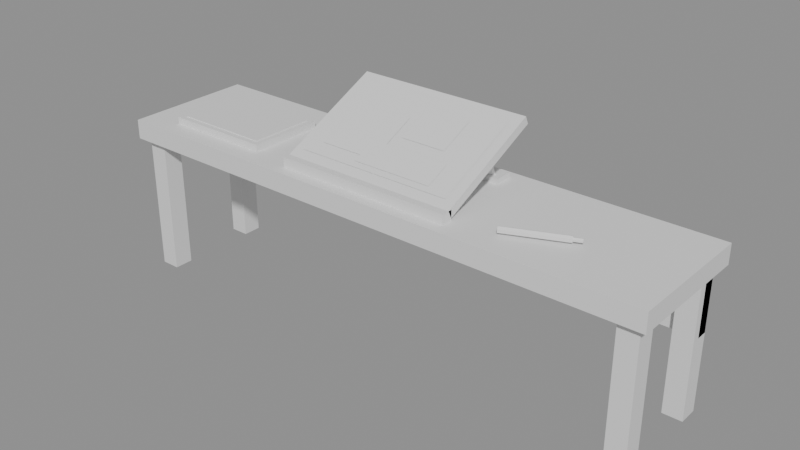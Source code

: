 # Source: illust_desk_tablet.blend  (saved by Blender 5.2.44; exported with 4.5.12 LTS)
import bpy
from mathutils import Matrix  # noqa: F401  (used for matrix-valued properties, if any)

bpy.ops.wm.read_factory_settings(use_empty=True)
scene = bpy.context.scene
scene.name = 'Scene'

# ---- collections
col_illust_desk_tablet_gridguides = bpy.data.collections.new('illust_desk_tablet_GridGuides'); scene.collection.children.link(col_illust_desk_tablet_gridguides)

# ---- materials (node trees are filled in below, after node groups)
mat_halka_vertexcolor = bpy.data.materials.new('HALKA_VertexColor')

# ---- material node trees
mat_halka_vertexcolor.use_nodes = True; mat_halka_vertexcolor.node_tree.nodes.clear()
_N = mat_halka_vertexcolor.node_tree.nodes; _L = mat_halka_vertexcolor.node_tree.links
n0 = _N.new('ShaderNodeBsdfPrincipled'); n0.name = 'Principled BSDF'; n0.location = (-200, 100)
n0.inputs[10].default_value = 0.005
n1 = _N.new('ShaderNodeOutputMaterial'); n1.name = 'Material Output'; n1.location = (200, 100)
_L.new(n0.outputs[0], n1.inputs[0])
n1.is_active_output = True

# ---- meshes
me_illust_desk_tablet_mesh = bpy.data.meshes.new('illust_desk_tablet_Mesh')
me_illust_desk_tablet_mesh.from_pydata([(-0.22, -0.17, 0.36), (-0.22, -0.17, 0.41), (-0.22, 0.17, 0.36), (-0.22, 0.17, 0.41), (1.22, -0.17, 0.36), (1.22, -0.17, 0.41), (1.22, 0.17, 0.36), (1.22, 0.17, 0.41), (-0.2, -0.15, 0.0), (-0.2, -0.15, 0.36), (-0.2, -0.1, 0.0), (-0.2, -0.1, 0.36), (-0.15, -0.15, 0.0), (-0.15, -0.15, 0.36), (-0.15, -0.1, 0.0), (-0.15, -0.1, 0.36), (-0.2, 0.1, 0.0), (-0.2, 0.1, 0.36), (-0.2, 0.15, 0.0), (-0.2, 0.15, 0.36), (-0.15, 0.1, 0.0), (-0.15, 0.1, 0.36), (-0.15, 0.15, 0.0), (-0.15, 0.15, 0.36), (1.15, -0.15, 0.0), (1.15, -0.15, 0.36), (1.15, -0.1, 0.0), (1.15, -0.1, 0.36), (1.2, -0.15, 0.0), (1.2, -0.15, 0.36), (1.2, -0.1, 0.0), (1.2, -0.1, 0.36), (1.15, 0.1, 0.0), (1.15, 0.1, 0.36), (1.15, 0.15, 0.0), (1.15, 0.15, 0.36), (1.2, 0.1, 0.0), (1.2, 0.1, 0.36), (1.2, 0.15, 0.0), (1.2, 0.15, 0.36), (-0.2, 0.12, 0.2), (-0.2, 0.12, 0.36), (-0.2, 0.15, 0.2), (-0.2, 0.15, 0.36), (1.2, 0.12, 0.2), (1.2, 0.12, 0.36), (1.2, 0.15, 0.2), (1.2, 0.15, 0.36), (0.27, -0.12, 0.435), (0.73, -0.12, 0.435), (0.73, 0.1519, 0.5618), (0.27, 0.1519, 0.5618), (0.27, -0.1107, 0.4151), (0.73, -0.1107, 0.4151), (0.73, 0.1612, 0.5418), (0.27, 0.1612, 0.5418), (0.295, -0.09819, 0.4474), (0.705, -0.09819, 0.4474), (0.705, 0.1284, 0.553), (0.295, 0.1284, 0.553), (0.33, -0.06731, 0.464), (0.48, -0.06731, 0.464), (0.48, 0.05957, 0.5231), (0.33, 0.05957, 0.5231), (0.5, 0.005193, 0.4978), (0.62, 0.005193, 0.4978), (0.62, 0.09582, 0.5401), (0.5, 0.09582, 0.5401), (0.44, -0.08544, 0.4555), (0.65, -0.08544, 0.4555), (0.65, -0.022, 0.4851), (0.44, -0.022, 0.4851), (0.3, 0.09462, 0.422), (0.3, 0.09462, 0.41), (0.33, 0.1307, 0.4147), (0.33, 0.09066, 0.5085), (0.342, 0.1196, 0.41), (0.342, 0.07962, 0.5038), (0.33, 0.1086, 0.4053), (0.33, 0.06858, 0.4991), (0.318, 0.1196, 0.41), (0.318, 0.07962, 0.5038), (0.3, 0.1446, 0.41), (0.3, 0.1446, 0.422), (0.36, 0.09462, 0.41), (0.36, 0.09462, 0.422), (0.36, 0.1446, 0.41), (0.36, 0.1446, 0.422), (0.64, 0.09462, 0.422), (0.64, 0.09462, 0.41), (0.67, 0.1307, 0.4147), (0.67, 0.09066, 0.5085), (0.682, 0.1196, 0.41), (0.682, 0.07962, 0.5038), (0.67, 0.1086, 0.4053), (0.67, 0.06858, 0.4991), (0.658, 0.1196, 0.41), (0.658, 0.07962, 0.5038), (0.64, 0.1446, 0.41), (0.64, 0.1446, 0.422), (0.7, 0.09462, 0.41), (0.7, 0.09462, 0.422), (0.7, 0.1446, 0.41), (0.7, 0.1446, 0.422), (0.27, -0.14, 0.41), (0.27, -0.14, 0.435), (0.27, -0.11, 0.41), (0.27, -0.11, 0.435), (0.73, -0.14, 0.41), (0.73, -0.14, 0.435), (0.73, -0.11, 0.41), (0.73, -0.11, 0.435), (-0.12, -0.12, 0.41), (-0.12, -0.12, 0.428), (0.8371, -0.09324, 0.4188), (0.9771, -0.03324, 0.4188), (0.8396, -0.09913, 0.4141), (0.9796, -0.03913, 0.4141), (0.8425, -0.1059, 0.4172), (0.9825, -0.04589, 0.4172), (0.8429, -0.1068, 0.4252), (0.9829, -0.04676, 0.4252), (0.8404, -0.1009, 0.4299), (0.9804, -0.04087, 0.4299), (0.8375, -0.09411, 0.4268), (0.9775, -0.03411, 0.4268), (0.9783, -0.03569, 0.4201), (0.9983, -0.02769, 0.4201), (0.9797, -0.03934, 0.4171), (0.9997, -0.03134, 0.4171), (0.9815, -0.04365, 0.4189), (1.001, -0.03565, 0.4189), (0.9817, -0.04431, 0.4239), (1.002, -0.03631, 0.4239), (0.9803, -0.04066, 0.4269), (1.0, -0.03266, 0.4269), (0.9785, -0.03635, 0.4251), (0.9985, -0.02835, 0.4251), (-0.12, 0.08, 0.41), (-0.12, 0.08, 0.428), (0.16, -0.12, 0.41), (0.16, -0.12, 0.428), (0.16, 0.08, 0.41), (0.16, 0.08, 0.428), (-0.105, -0.105, 0.428), (-0.105, -0.105, 0.43), (-0.105, 0.065, 0.428), (-0.105, 0.065, 0.43), (0.145, -0.105, 0.428), (0.145, -0.105, 0.43), (0.145, 0.065, 0.428), (0.145, 0.065, 0.43)], [], [(0, 1, 3, 2), (2, 3, 7, 6), (6, 7, 5, 4), (4, 5, 1, 0), (2, 6, 4, 0), (7, 3, 1, 5), (8, 9, 11, 10), (10, 11, 15, 14), (14, 15, 13, 12), (12, 13, 9, 8), (10, 14, 12, 8), (15, 11, 9, 13), (16, 17, 19, 18), (18, 19, 23, 22), (22, 23, 21, 20), (20, 21, 17, 16), (18, 22, 20, 16), (23, 19, 17, 21), (24, 25, 27, 26), (26, 27, 31, 30), (30, 31, 29, 28), (28, 29, 25, 24), (26, 30, 28, 24), (31, 27, 25, 29), (32, 33, 35, 34), (34, 35, 39, 38), (38, 39, 37, 36), (36, 37, 33, 32), (34, 38, 36, 32), (39, 35, 33, 37), (40, 41, 43, 42), (42, 43, 47, 46), (46, 47, 45, 44), (44, 45, 41, 40), (42, 46, 44, 40), (47, 43, 41, 45), (48, 49, 50, 51), (52, 55, 54, 53), (48, 52, 53, 49), (49, 53, 54, 50), (50, 54, 55, 51), (51, 55, 52, 48), (56, 57, 58, 59), (60, 61, 62, 63), (64, 65, 66, 67), (68, 69, 70, 71), (87, 83, 72, 85), (86, 87, 85, 84), (74, 75, 77, 76), (103, 99, 88, 101), (82, 83, 87, 86), (76, 77, 79, 78), (77, 75, 81, 79), (73, 72, 83, 82), (78, 79, 81, 80), (82, 86, 84, 73), (84, 85, 72, 73), (80, 81, 75, 74), (74, 76, 78, 80), (102, 103, 101, 100), (90, 91, 93, 92), (104, 105, 107, 106), (98, 99, 103, 102), (92, 93, 95, 94), (93, 91, 97, 95), (89, 88, 99, 98), (94, 95, 97, 96), (98, 102, 100, 89), (100, 101, 88, 89), (96, 97, 91, 90), (90, 92, 94, 96), (106, 107, 111, 110), (110, 111, 109, 108), (108, 109, 105, 104), (106, 110, 108, 104), (111, 107, 105, 109), (144, 145, 147, 146), (140, 141, 113, 112), (114, 115, 117, 116), (138, 139, 143, 142), (146, 150, 148, 144), (116, 117, 119, 118), (142, 143, 141, 140), (126, 127, 129, 128), (118, 119, 121, 120), (146, 147, 151, 150), (138, 142, 140, 112), (120, 121, 123, 122), (117, 115, 125, 123, 121, 119), (148, 149, 145, 144), (122, 123, 125, 124), (130, 131, 133, 132), (128, 129, 131, 130), (124, 125, 115, 114), (114, 116, 118, 120, 122, 124), (132, 133, 135, 134), (131, 129, 127, 137, 135, 133), (112, 113, 139, 138), (134, 135, 137, 136), (150, 151, 149, 148), (143, 139, 113, 141), (136, 137, 127, 126), (132, 134, 136, 126, 128, 130), (151, 147, 145, 149)])
_ca = me_illust_desk_tablet_mesh.color_attributes.new('Col', 'FLOAT_COLOR', 'CORNER')
_ca.data.foreach_set('color', [0.07421, 0.03689, 0.02416, 1.0, 0.07421, 0.03689, 0.02416, 1.0, 0.07421, 0.03689, 0.02416, 1.0, 0.07421, 0.03689, 0.02416, 1.0, 0.07421, 0.03689, 0.02416, 1.0, 0.07421, 0.03689, 0.02416, 1.0, 0.07421, 0.03689, 0.02416, 1.0, 0.07421, 0.03689, 0.02416, 1.0, 0.07421, 0.03689, 0.02416, 1.0, 0.07421, 0.03689, 0.02416, 1.0, 0.07421, 0.03689, 0.02416, 1.0, 0.07421, 0.03689, 0.02416, 1.0, 0.07421, 0.03689, 0.02416, 1.0, 0.07421, 0.03689, 0.02416, 1.0, 0.07421, 0.03689, 0.02416, 1.0, 0.07421, 0.03689, 0.02416, 1.0, 0.07421, 0.03689, 0.02416, 1.0, 0.07421, 0.03689, 0.02416, 1.0, 0.07421, 0.03689, 0.02416, 1.0, 0.07421, 0.03689, 0.02416, 1.0, 0.09306, 0.04374, 0.02624, 1.0, 0.09306, 0.04374, 0.02624, 1.0, 0.09306, 0.04374, 0.02624, 1.0, 0.09306, 0.04374, 0.02624, 1.0, 0.03071, 0.01681, 0.01298, 1.0, 0.03071, 0.01681, 0.01298, 1.0, 0.03071, 0.01681, 0.01298, 1.0, 0.03071, 0.01681, 0.01298, 1.0, 0.03071, 0.01681, 0.01298, 1.0, 0.03071, 0.01681, 0.01298, 1.0, 0.03071, 0.01681, 0.01298, 1.0, 0.03071, 0.01681, 0.01298, 1.0, 0.03071, 0.01681, 0.01298, 1.0, 0.03071, 0.01681, 0.01298, 1.0, 0.03071, 0.01681, 0.01298, 1.0, 0.03071, 0.01681, 0.01298, 1.0, 0.03071, 0.01681, 0.01298, 1.0, 0.03071, 0.01681, 0.01298, 1.0, 0.03071, 0.01681, 0.01298, 1.0, 0.03071, 0.01681, 0.01298, 1.0, 0.03071, 0.01681, 0.01298, 1.0, 0.03071, 0.01681, 0.01298, 1.0, 0.03071, 0.01681, 0.01298, 1.0, 0.03071, 0.01681, 0.01298, 1.0, 0.03071, 0.01681, 0.01298, 1.0, 0.03071, 0.01681, 0.01298, 1.0, 0.03071, 0.01681, 0.01298, 1.0, 0.03071, 0.01681, 0.01298, 1.0, 0.03071, 0.01681, 0.01298, 1.0, 0.03071, 0.01681, 0.01298, 1.0, 0.03071, 0.01681, 0.01298, 1.0, 0.03071, 0.01681, 0.01298, 1.0, 0.03071, 0.01681, 0.01298, 1.0, 0.03071, 0.01681, 0.01298, 1.0, 0.03071, 0.01681, 0.01298, 1.0, 0.03071, 0.01681, 0.01298, 1.0, 0.03071, 0.01681, 0.01298, 1.0, 0.03071, 0.01681, 0.01298, 1.0, 0.03071, 0.01681, 0.01298, 1.0, 0.03071, 0.01681, 0.01298, 1.0, 0.03071, 0.01681, 0.01298, 1.0, 0.03071, 0.01681, 0.01298, 1.0, 0.03071, 0.01681, 0.01298, 1.0, 0.03071, 0.01681, 0.01298, 1.0, 0.03071, 0.01681, 0.01298, 1.0, 0.03071, 0.01681, 0.01298, 1.0, 0.03071, 0.01681, 0.01298, 1.0, 0.03071, 0.01681, 0.01298, 1.0, 0.03071, 0.01681, 0.01298, 1.0, 0.03071, 0.01681, 0.01298, 1.0, 0.03071, 0.01681, 0.01298, 1.0, 0.03071, 0.01681, 0.01298, 1.0, 0.03071, 0.01681, 0.01298, 1.0, 0.03071, 0.01681, 0.01298, 1.0, 0.03071, 0.01681, 0.01298, 1.0, 0.03071, 0.01681, 0.01298, 1.0, 0.03071, 0.01681, 0.01298, 1.0, 0.03071, 0.01681, 0.01298, 1.0, 0.03071, 0.01681, 0.01298, 1.0, 0.03071, 0.01681, 0.01298, 1.0, 0.03071, 0.01681, 0.01298, 1.0, 0.03071, 0.01681, 0.01298, 1.0, 0.03071, 0.01681, 0.01298, 1.0, 0.03071, 0.01681, 0.01298, 1.0, 0.03071, 0.01681, 0.01298, 1.0, 0.03071, 0.01681, 0.01298, 1.0, 0.03071, 0.01681, 0.01298, 1.0, 0.03071, 0.01681, 0.01298, 1.0, 0.03071, 0.01681, 0.01298, 1.0, 0.03071, 0.01681, 0.01298, 1.0, 0.03071, 0.01681, 0.01298, 1.0, 0.03071, 0.01681, 0.01298, 1.0, 0.03071, 0.01681, 0.01298, 1.0, 0.03071, 0.01681, 0.01298, 1.0, 0.03071, 0.01681, 0.01298, 1.0, 0.03071, 0.01681, 0.01298, 1.0, 0.03071, 0.01681, 0.01298, 1.0, 0.03071, 0.01681, 0.01298, 1.0, 0.03071, 0.01681, 0.01298, 1.0, 0.03071, 0.01681, 0.01298, 1.0, 0.03071, 0.01681, 0.01298, 1.0, 0.03071, 0.01681, 0.01298, 1.0, 0.03071, 0.01681, 0.01298, 1.0, 0.03071, 0.01681, 0.01298, 1.0, 0.03071, 0.01681, 0.01298, 1.0, 0.03071, 0.01681, 0.01298, 1.0, 0.03071, 0.01681, 0.01298, 1.0, 0.03071, 0.01681, 0.01298, 1.0, 0.03071, 0.01681, 0.01298, 1.0, 0.03071, 0.01681, 0.01298, 1.0, 0.03071, 0.01681, 0.01298, 1.0, 0.03071, 0.01681, 0.01298, 1.0, 0.03071, 0.01681, 0.01298, 1.0, 0.03071, 0.01681, 0.01298, 1.0, 0.03071, 0.01681, 0.01298, 1.0, 0.03071, 0.01681, 0.01298, 1.0, 0.03071, 0.01681, 0.01298, 1.0, 0.03071, 0.01681, 0.01298, 1.0, 0.03071, 0.01681, 0.01298, 1.0, 0.03071, 0.01681, 0.01298, 1.0, 0.07421, 0.03689, 0.02416, 1.0, 0.07421, 0.03689, 0.02416, 1.0, 0.07421, 0.03689, 0.02416, 1.0, 0.07421, 0.03689, 0.02416, 1.0, 0.07421, 0.03689, 0.02416, 1.0, 0.07421, 0.03689, 0.02416, 1.0, 0.07421, 0.03689, 0.02416, 1.0, 0.07421, 0.03689, 0.02416, 1.0, 0.07421, 0.03689, 0.02416, 1.0, 0.07421, 0.03689, 0.02416, 1.0, 0.07421, 0.03689, 0.02416, 1.0, 0.07421, 0.03689, 0.02416, 1.0, 0.07421, 0.03689, 0.02416, 1.0, 0.07421, 0.03689, 0.02416, 1.0, 0.07421, 0.03689, 0.02416, 1.0, 0.07421, 0.03689, 0.02416, 1.0, 0.07421, 0.03689, 0.02416, 1.0, 0.07421, 0.03689, 0.02416, 1.0, 0.07421, 0.03689, 0.02416, 1.0, 0.07421, 0.03689, 0.02416, 1.0, 0.07421, 0.03689, 0.02416, 1.0, 0.07421, 0.03689, 0.02416, 1.0, 0.07421, 0.03689, 0.02416, 1.0, 0.07421, 0.03689, 0.02416, 1.0, 0.01033, 0.009721, 0.01229, 1.0, 0.01033, 0.009721, 0.01229, 1.0, 0.01033, 0.009721, 0.01229, 1.0, 0.01033, 0.009721, 0.01229, 1.0, 0.02519, 0.02416, 0.03071, 1.0, 0.02519, 0.02416, 0.03071, 1.0, 0.02519, 0.02416, 0.03071, 1.0, 0.02519, 0.02416, 0.03071, 1.0, 0.02519, 0.02416, 0.03071, 1.0, 0.02519, 0.02416, 0.03071, 1.0, 0.02519, 0.02416, 0.03071, 1.0, 0.02519, 0.02416, 0.03071, 1.0, 0.02519, 0.02416, 0.03071, 1.0, 0.02519, 0.02416, 0.03071, 1.0, 0.02519, 0.02416, 0.03071, 1.0, 0.02519, 0.02416, 0.03071, 1.0, 0.02519, 0.02416, 0.03071, 1.0, 0.02519, 0.02416, 0.03071, 1.0, 0.02519, 0.02416, 0.03071, 1.0, 0.02519, 0.02416, 0.03071, 1.0, 0.02519, 0.02416, 0.03071, 1.0, 0.02519, 0.02416, 0.03071, 1.0, 0.02519, 0.02416, 0.03071, 1.0, 0.02519, 0.02416, 0.03071, 1.0, 0.9047, 0.8469, 0.7454, 1.0, 0.9047, 0.8469, 0.7454, 1.0, 0.9047, 0.8469, 0.7454, 1.0, 0.9047, 0.8469, 0.7454, 1.0, 0.2195, 0.3916, 0.7084, 1.0, 0.2195, 0.3916, 0.7084, 1.0, 0.2195, 0.3916, 0.7084, 1.0, 0.2195, 0.3916, 0.7084, 1.0, 0.8796, 0.6584, 0.2874, 1.0, 0.8796, 0.6584, 0.2874, 1.0, 0.8796, 0.6584, 0.2874, 1.0, 0.8796, 0.6584, 0.2874, 1.0, 0.9216, 0.4735, 0.3613, 1.0, 0.9216, 0.4735, 0.3613, 1.0, 0.9216, 0.4735, 0.3613, 1.0, 0.9216, 0.4735, 0.3613, 1.0, 0.04231, 0.04092, 0.05127, 1.0, 0.04231, 0.04092, 0.05127, 1.0, 0.04231, 0.04092, 0.05127, 1.0, 0.04231, 0.04092, 0.05127, 1.0, 0.04231, 0.04092, 0.05127, 1.0, 0.04231, 0.04092, 0.05127, 1.0, 0.04231, 0.04092, 0.05127, 1.0, 0.04231, 0.04092, 0.05127, 1.0, 0.04231, 0.04092, 0.05127, 1.0, 0.04231, 0.04092, 0.05127, 1.0, 0.04231, 0.04092, 0.05127, 1.0, 0.04231, 0.04092, 0.05127, 1.0, 0.04231, 0.04092, 0.05127, 1.0, 0.04231, 0.04092, 0.05127, 1.0, 0.04231, 0.04092, 0.05127, 1.0, 0.04231, 0.04092, 0.05127, 1.0, 0.04231, 0.04092, 0.05127, 1.0, 0.04231, 0.04092, 0.05127, 1.0, 0.04231, 0.04092, 0.05127, 1.0, 0.04231, 0.04092, 0.05127, 1.0, 0.04231, 0.04092, 0.05127, 1.0, 0.04231, 0.04092, 0.05127, 1.0, 0.04231, 0.04092, 0.05127, 1.0, 0.04231, 0.04092, 0.05127, 1.0, 0.04231, 0.04092, 0.05127, 1.0, 0.04231, 0.04092, 0.05127, 1.0, 0.04231, 0.04092, 0.05127, 1.0, 0.04231, 0.04092, 0.05127, 1.0, 0.04231, 0.04092, 0.05127, 1.0, 0.04231, 0.04092, 0.05127, 1.0, 0.04231, 0.04092, 0.05127, 1.0, 0.04231, 0.04092, 0.05127, 1.0, 0.04231, 0.04092, 0.05127, 1.0, 0.04231, 0.04092, 0.05127, 1.0, 0.04231, 0.04092, 0.05127, 1.0, 0.04231, 0.04092, 0.05127, 1.0, 0.04231, 0.04092, 0.05127, 1.0, 0.04231, 0.04092, 0.05127, 1.0, 0.04231, 0.04092, 0.05127, 1.0, 0.04231, 0.04092, 0.05127, 1.0, 0.04231, 0.04092, 0.05127, 1.0, 0.04231, 0.04092, 0.05127, 1.0, 0.04231, 0.04092, 0.05127, 1.0, 0.04231, 0.04092, 0.05127, 1.0, 0.04231, 0.04092, 0.05127, 1.0, 0.04231, 0.04092, 0.05127, 1.0, 0.04231, 0.04092, 0.05127, 1.0, 0.04231, 0.04092, 0.05127, 1.0, 0.04231, 0.04092, 0.05127, 1.0, 0.04231, 0.04092, 0.05127, 1.0, 0.04231, 0.04092, 0.05127, 1.0, 0.04231, 0.04092, 0.05127, 1.0, 0.04231, 0.04092, 0.05127, 1.0, 0.04231, 0.04092, 0.05127, 1.0, 0.04231, 0.04092, 0.05127, 1.0, 0.04231, 0.04092, 0.05127, 1.0, 0.04231, 0.04092, 0.05127, 1.0, 0.04231, 0.04092, 0.05127, 1.0, 0.04231, 0.04092, 0.05127, 1.0, 0.04231, 0.04092, 0.05127, 1.0, 0.04231, 0.04092, 0.05127, 1.0, 0.04231, 0.04092, 0.05127, 1.0, 0.04231, 0.04092, 0.05127, 1.0, 0.04231, 0.04092, 0.05127, 1.0, 0.04231, 0.04092, 0.05127, 1.0, 0.04231, 0.04092, 0.05127, 1.0, 0.04231, 0.04092, 0.05127, 1.0, 0.04231, 0.04092, 0.05127, 1.0, 0.04231, 0.04092, 0.05127, 1.0, 0.04231, 0.04092, 0.05127, 1.0, 0.04231, 0.04092, 0.05127, 1.0, 0.04231, 0.04092, 0.05127, 1.0, 0.04231, 0.04092, 0.05127, 1.0, 0.04231, 0.04092, 0.05127, 1.0, 0.04231, 0.04092, 0.05127, 1.0, 0.04231, 0.04092, 0.05127, 1.0, 0.04231, 0.04092, 0.05127, 1.0, 0.04231, 0.04092, 0.05127, 1.0, 0.04231, 0.04092, 0.05127, 1.0, 0.04231, 0.04092, 0.05127, 1.0, 0.04231, 0.04092, 0.05127, 1.0, 0.04231, 0.04092, 0.05127, 1.0, 0.04231, 0.04092, 0.05127, 1.0, 0.04231, 0.04092, 0.05127, 1.0, 0.04231, 0.04092, 0.05127, 1.0, 0.04231, 0.04092, 0.05127, 1.0, 0.04231, 0.04092, 0.05127, 1.0, 0.04231, 0.04092, 0.05127, 1.0, 0.04231, 0.04092, 0.05127, 1.0, 0.04231, 0.04092, 0.05127, 1.0, 0.04231, 0.04092, 0.05127, 1.0, 0.04231, 0.04092, 0.05127, 1.0, 0.04231, 0.04092, 0.05127, 1.0, 0.04231, 0.04092, 0.05127, 1.0, 0.04231, 0.04092, 0.05127, 1.0, 0.04231, 0.04092, 0.05127, 1.0, 0.04231, 0.04092, 0.05127, 1.0, 0.04231, 0.04092, 0.05127, 1.0, 0.04231, 0.04092, 0.05127, 1.0, 0.04231, 0.04092, 0.05127, 1.0, 0.04231, 0.04092, 0.05127, 1.0, 0.04231, 0.04092, 0.05127, 1.0, 0.04231, 0.04092, 0.05127, 1.0, 0.04231, 0.04092, 0.05127, 1.0, 0.04231, 0.04092, 0.05127, 1.0, 0.04231, 0.04092, 0.05127, 1.0, 0.04231, 0.04092, 0.05127, 1.0, 0.04231, 0.04092, 0.05127, 1.0, 0.04231, 0.04092, 0.05127, 1.0, 0.04231, 0.04092, 0.05127, 1.0, 0.04231, 0.04092, 0.05127, 1.0, 0.04231, 0.04092, 0.05127, 1.0, 0.04231, 0.04092, 0.05127, 1.0, 0.04231, 0.04092, 0.05127, 1.0, 0.04231, 0.04092, 0.05127, 1.0, 0.04231, 0.04092, 0.05127, 1.0, 0.04231, 0.04092, 0.05127, 1.0, 0.04231, 0.04092, 0.05127, 1.0, 0.04231, 0.04092, 0.05127, 1.0, 0.04231, 0.04092, 0.05127, 1.0, 0.9047, 0.8469, 0.7454, 1.0, 0.9047, 0.8469, 0.7454, 1.0, 0.9047, 0.8469, 0.7454, 1.0, 0.9047, 0.8469, 0.7454, 1.0, 0.1022, 0.2122, 0.4508, 1.0, 0.1022, 0.2122, 0.4508, 1.0, 0.1022, 0.2122, 0.4508, 1.0, 0.1022, 0.2122, 0.4508, 1.0, 0.02416, 0.02315, 0.02956, 1.0, 0.02416, 0.02315, 0.02956, 1.0, 0.02416, 0.02315, 0.02956, 1.0, 0.02416, 0.02315, 0.02956, 1.0, 0.1022, 0.2122, 0.4508, 1.0, 0.1022, 0.2122, 0.4508, 1.0, 0.1022, 0.2122, 0.4508, 1.0, 0.1022, 0.2122, 0.4508, 1.0, 0.9047, 0.8469, 0.7454, 1.0, 0.9047, 0.8469, 0.7454, 1.0, 0.9047, 0.8469, 0.7454, 1.0, 0.9047, 0.8469, 0.7454, 1.0, 0.02416, 0.02315, 0.02956, 1.0, 0.02416, 0.02315, 0.02956, 1.0, 0.02416, 0.02315, 0.02956, 1.0, 0.02416, 0.02315, 0.02956, 1.0, 0.1022, 0.2122, 0.4508, 1.0, 0.1022, 0.2122, 0.4508, 1.0, 0.1022, 0.2122, 0.4508, 1.0, 0.1022, 0.2122, 0.4508, 1.0, 0.6939, 0.6724, 0.7231, 1.0, 0.6939, 0.6724, 0.7231, 1.0, 0.6939, 0.6724, 0.7231, 1.0, 0.6939, 0.6724, 0.7231, 1.0, 0.02416, 0.02315, 0.02956, 1.0, 0.02416, 0.02315, 0.02956, 1.0, 0.02416, 0.02315, 0.02956, 1.0, 0.02416, 0.02315, 0.02956, 1.0, 0.9047, 0.8469, 0.7454, 1.0, 0.9047, 0.8469, 0.7454, 1.0, 0.9047, 0.8469, 0.7454, 1.0, 0.9047, 0.8469, 0.7454, 1.0, 0.1022, 0.2122, 0.4508, 1.0, 0.1022, 0.2122, 0.4508, 1.0, 0.1022, 0.2122, 0.4508, 1.0, 0.1022, 0.2122, 0.4508, 1.0, 0.02416, 0.02315, 0.02956, 1.0, 0.02416, 0.02315, 0.02956, 1.0, 0.02416, 0.02315, 0.02956, 1.0, 0.02416, 0.02315, 0.02956, 1.0, 0.02416, 0.02315, 0.02956, 1.0, 0.02416, 0.02315, 0.02956, 1.0, 0.02416, 0.02315, 0.02956, 1.0, 0.02416, 0.02315, 0.02956, 1.0, 0.02416, 0.02315, 0.02956, 1.0, 0.02416, 0.02315, 0.02956, 1.0, 0.9047, 0.8469, 0.7454, 1.0, 0.9047, 0.8469, 0.7454, 1.0, 0.9047, 0.8469, 0.7454, 1.0, 0.9047, 0.8469, 0.7454, 1.0, 0.02416, 0.02315, 0.02956, 1.0, 0.02416, 0.02315, 0.02956, 1.0, 0.02416, 0.02315, 0.02956, 1.0, 0.02416, 0.02315, 0.02956, 1.0, 0.6939, 0.6724, 0.7231, 1.0, 0.6939, 0.6724, 0.7231, 1.0, 0.6939, 0.6724, 0.7231, 1.0, 0.6939, 0.6724, 0.7231, 1.0, 0.6939, 0.6724, 0.7231, 1.0, 0.6939, 0.6724, 0.7231, 1.0, 0.6939, 0.6724, 0.7231, 1.0, 0.6939, 0.6724, 0.7231, 1.0, 0.02416, 0.02315, 0.02956, 1.0, 0.02416, 0.02315, 0.02956, 1.0, 0.02416, 0.02315, 0.02956, 1.0, 0.02416, 0.02315, 0.02956, 1.0, 0.02416, 0.02315, 0.02956, 1.0, 0.02416, 0.02315, 0.02956, 1.0, 0.02416, 0.02315, 0.02956, 1.0, 0.02416, 0.02315, 0.02956, 1.0, 0.02416, 0.02315, 0.02956, 1.0, 0.02416, 0.02315, 0.02956, 1.0, 0.6939, 0.6724, 0.7231, 1.0, 0.6939, 0.6724, 0.7231, 1.0, 0.6939, 0.6724, 0.7231, 1.0, 0.6939, 0.6724, 0.7231, 1.0, 0.6939, 0.6724, 0.7231, 1.0, 0.6939, 0.6724, 0.7231, 1.0, 0.6939, 0.6724, 0.7231, 1.0, 0.6939, 0.6724, 0.7231, 1.0, 0.6939, 0.6724, 0.7231, 1.0, 0.6939, 0.6724, 0.7231, 1.0, 0.1022, 0.2122, 0.4508, 1.0, 0.1022, 0.2122, 0.4508, 1.0, 0.1022, 0.2122, 0.4508, 1.0, 0.1022, 0.2122, 0.4508, 1.0, 0.6939, 0.6724, 0.7231, 1.0, 0.6939, 0.6724, 0.7231, 1.0, 0.6939, 0.6724, 0.7231, 1.0, 0.6939, 0.6724, 0.7231, 1.0, 0.9047, 0.8469, 0.7454, 1.0, 0.9047, 0.8469, 0.7454, 1.0, 0.9047, 0.8469, 0.7454, 1.0, 0.9047, 0.8469, 0.7454, 1.0, 0.1022, 0.2122, 0.4508, 1.0, 0.1022, 0.2122, 0.4508, 1.0, 0.1022, 0.2122, 0.4508, 1.0, 0.1022, 0.2122, 0.4508, 1.0, 0.6939, 0.6724, 0.7231, 1.0, 0.6939, 0.6724, 0.7231, 1.0, 0.6939, 0.6724, 0.7231, 1.0, 0.6939, 0.6724, 0.7231, 1.0, 0.6939, 0.6724, 0.7231, 1.0, 0.6939, 0.6724, 0.7231, 1.0, 0.6939, 0.6724, 0.7231, 1.0, 0.6939, 0.6724, 0.7231, 1.0, 0.6939, 0.6724, 0.7231, 1.0, 0.6939, 0.6724, 0.7231, 1.0, 0.9047, 0.8469, 0.7454, 1.0, 0.9047, 0.8469, 0.7454, 1.0, 0.9047, 0.8469, 0.7454, 1.0, 0.9047, 0.8469, 0.7454, 1.0])
me_illust_desk_tablet_mesh.materials.append(mat_halka_vertexcolor)
me_illust_desk_tablet_mesh.update()

# ---- objects
ob_illust_desk_tablet = bpy.data.objects.new('illust_desk_tablet', me_illust_desk_tablet_mesh)
ob_workanchor = bpy.data.objects.new('WorkAnchor', None)
ob_cell_0_0 = bpy.data.objects.new('cell_0_0', None)
ob_cell_1_0 = bpy.data.objects.new('cell_1_0', None)
ob_cell_2_0 = bpy.data.objects.new('cell_2_0', None)

# ---- transforms, parenting, visibility, modifiers, constraints
ob_illust_desk_tablet.location = (0.0, 0.0, 0.0)
ob_workanchor.parent = ob_illust_desk_tablet
ob_workanchor.location = (0.5, -0.45, 0.0)
ob_workanchor.empty_display_type = 'SPHERE'
ob_workanchor.empty_display_size = 0.05
ob_cell_0_0.location = (0.0, 0.0, 0.0)
ob_cell_0_0.empty_display_size = 0.25
ob_cell_1_0.location = (0.5, 0.0, 0.0)
ob_cell_1_0.empty_display_size = 0.25
ob_cell_2_0.location = (1.0, 0.0, 0.0)
ob_cell_2_0.empty_display_size = 0.25

# ---- collection membership
scene.collection.objects.link(ob_illust_desk_tablet)
scene.collection.objects.link(ob_workanchor)
col_illust_desk_tablet_gridguides.objects.link(ob_cell_0_0)
col_illust_desk_tablet_gridguides.objects.link(ob_cell_1_0)
col_illust_desk_tablet_gridguides.objects.link(ob_cell_2_0)

# ---- scene / render settings (as saved in the file)
scene.frame_start = 1; scene.frame_end = 250; scene.frame_set(1)
scene.render.engine = 'BLENDER_EEVEE_NEXT'
scene.render.bake_bias = 0.0
scene.render.bake_samples = 0
scene.render.compositor_device = 'GPU'
scene.eevee.use_volume_custom_range = False
scene.eevee.fast_gi_thickness_near = 0.1
scene.eevee.fast_gi_thickness_far = 0.0
scene.eevee.ray_tracing_options.screen_trace_thickness = 0.1
bpy.context.view_layer.update()

# ---- added for rendering (the .blend has no active camera and no usable light): camera, sun + grey world if the file has none
cam_auto = bpy.data.cameras.new('AutoCamera')
cam_auto.lens = 50.0
cam_auto.sensor_width = 36.0
cam_auto.clip_end = 1000.0
ob_auto_camera = bpy.data.objects.new('AutoCamera', cam_auto)
scene.collection.objects.link(ob_auto_camera)
ob_auto_camera.location = (1.96431, -1.75718, 1.45234)
ob_auto_camera.rotation_euler = (1.09748, -7.21219e-08, 0.694738)
scene.camera = ob_auto_camera
light_auto_sun = bpy.data.lights.new('AutoSun', 'SUN')
light_auto_sun.energy = 3.0
light_auto_sun.angle = 0.0523599
ob_auto_sun = bpy.data.objects.new('AutoSun', light_auto_sun)
scene.collection.objects.link(ob_auto_sun)
ob_auto_sun.rotation_euler = (0.872665, 0.174533, 0.523599)
if scene.world is None:
    world_auto = bpy.data.worlds.new('AutoWorld')
    world_auto.color = (0.3, 0.3, 0.3)
    scene.world = world_auto
bpy.context.view_layer.update()
